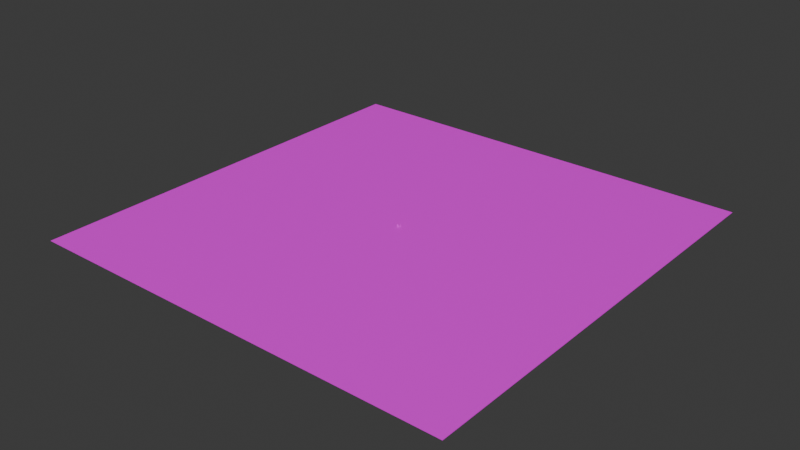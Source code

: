 # Source: secret_forest.blend  (saved by Blender 4.0.36; exported with 4.5.12 LTS)
import bpy
from mathutils import Matrix  # noqa: F401  (used for matrix-valued properties, if any)

bpy.ops.wm.read_factory_settings(use_empty=True)
scene = bpy.context.scene
scene.name = 'Scene'

# ---- collections
col_collection = bpy.data.collections.new('Collection'); scene.collection.children.link(col_collection)

# ---- images (referenced by path relative to the original .blend; pixels are not part of the script)
import os
ASSET_DIR = os.environ.get("B2B_ASSET_DIR", "")  # directory of the original .blend (textures are referenced by path, not embedded)
HERE = os.path.dirname(os.path.abspath(__file__))  # packed textures are extracted next to this script under _unpacked/

def load_image(name, relpath, width, height, colorspace="sRGB"):
    """Load a texture the original file referenced (path relative to the .blend, or extracted next to this script)."""
    p = next((c for c in (os.path.join(HERE, relpath), os.path.join(ASSET_DIR, relpath)) if relpath and os.path.exists(c)), "")
    if p:
        img = bpy.data.images.load(p, check_existing=True)
        img.name = name
    else:  # same state as the original file: an image datablock whose file is absent (Cycles renders it pink)
        img = bpy.data.images.new(name, width, height)
        img.source = "FILE"
        img.filepath = "//" + (relpath or name)
    img.colorspace_settings.name = colorspace
    return img
img_sunlit_png_001 = load_image('sunlit.png.001', 'sunlit.png', 1024, 1024, 'sRGB')

# ---- materials (node trees are filled in below, after node groups)
mat_material = bpy.data.materials.new('Material')
mat_material.alpha_threshold = 0.0
mat_material.use_transparent_shadow = False
mat_material.roughness = 0.5
mat_material.line_color = (0.0, 0.0, 0.0, 1.0)

# ---- material node trees
mat_material.use_nodes = True; mat_material.node_tree.nodes.clear()
_N = mat_material.node_tree.nodes; _L = mat_material.node_tree.links
n0 = _N.new('ShaderNodeOutputMaterial'); n0.name = 'Material Output'; n0.location = (300, 300)
n1 = _N.new('ShaderNodeTexImage'); n1.name = 'Image Texture'; n1.location = (-379, 145)
n1.image = img_sunlit_png_001
n1.interpolation = 'Closest'
n2 = _N.new('ShaderNodeBsdfPrincipled'); n2.name = 'Principled BSDF'; n2.location = (10, 300)
n2.inputs[3].default_value = 1.45
_L.new(n2.outputs[0], n0.inputs[0])
_L.new(n1.outputs[0], n2.inputs[0])
n0.is_active_output = True

# ---- world
world_world = bpy.data.worlds.new('World'); scene.world = world_world
world_world.use_nodes = True; world_world.node_tree.nodes.clear()
_N = world_world.node_tree.nodes; _L = world_world.node_tree.links
n0 = _N.new('ShaderNodeOutputWorld'); n0.name = 'World Output'; n0.location = (300, 300)
n1 = _N.new('ShaderNodeBackground'); n1.name = 'Background'; n1.location = (10, 300)
n1.inputs[0].default_value = (0.05088, 0.05088, 0.05088, 1.0)
_L.new(n1.outputs[0], n0.inputs[0])
n0.is_active_output = True
world_world.color = (0.05088, 0.05088, 0.05088)
world_world.use_sun_shadow = False
world_world.sun_shadow_jitter_overblur = 0.0

# ---- meshes
me_cube = bpy.data.meshes.new('Cube')
me_cube.from_pydata([(-7.561, -8.044, -1.0), (-7.335, -10.03, -1.0), (-6.731, -9.402, 2.352), (-6.832, -8.517, 2.352), (-5.573, -7.819, -1.0), (-5.946, -8.421, 2.352), (-5.348, -9.806, -1.0), (-5.845, -9.307, 2.352), (-9.117, -6.735, 2.352), (-8.55, -11.64, 2.352), (-4.207, -6.19, 2.352), (-3.639, -11.1, 2.352), (-4.837, -9.943, 4.877), (-7.15, -10.14, 4.877), (-5.055, -7.633, 4.877), (-7.368, -7.827, 4.877), (-4.063, -10.61, 4.877), (-7.838, -10.94, 4.877), (-4.43, -6.839, 4.877), (-8.205, -7.169, 4.877), (-4.986, -9.604, 7.765), (-6.421, -9.664, 7.765), (-5.067, -8.173, 7.765), (-6.502, -8.233, 7.765), (-4.565, -9.989, 7.765), (-6.827, -10.09, 7.765), (-4.697, -7.733, 7.765), (-6.959, -7.833, 7.765), (-5.326, -9.007, 11.72)], [], [(1, 2, 3, 0), (0, 3, 5, 4), (4, 5, 7, 6), (6, 7, 2, 1), (0, 4, 6, 1), (5, 3, 8, 10), (7, 5, 10, 11), (2, 7, 11, 9), (3, 2, 9, 8), (11, 10, 14, 12), (14, 15, 19, 18), (10, 8, 15, 14), (9, 11, 12, 13), (8, 9, 13, 15), (19, 17, 21, 23), (13, 12, 16, 17), (15, 13, 17, 19), (12, 14, 18, 16), (22, 23, 27, 26), (16, 18, 22, 20), (18, 19, 23, 22), (17, 16, 20, 21), (26, 27, 28), (21, 20, 24, 25), (23, 21, 25, 27), (20, 22, 26, 24), (25, 24, 28), (27, 25, 28), (24, 26, 28)])
_uv = me_cube.uv_layers.new(name='UVMap')
_uv.uv.foreach_set('vector', [0.3991, 0.6846, 0.3991, 0.6846, 0.3991, 0.6846, 0.3991, 0.6846, 0.3991, 0.6846, 0.3991, 0.6846, 0.3991, 0.6846, 0.3991, 0.6846, 0.3991, 0.6846, 0.3991, 0.6846, 0.3991, 0.6846, 0.3991, 0.6846, 0.3991, 0.6846, 0.3991, 0.6846, 0.3991, 0.6846, 0.3991, 0.6846, 0.3991, 0.6846, 0.3991, 0.6846, 0.3991, 0.6846, 0.3991, 0.6846, 0.799, 0.8347, 0.799, 0.8347, 0.799, 0.8347, 0.799, 0.8347, 0.799, 0.8347, 0.799, 0.8347, 0.799, 0.8347, 0.799, 0.8347, 0.799, 0.8347, 0.799, 0.8347, 0.799, 0.8347, 0.799, 0.8347, 0.799, 0.8347, 0.799, 0.8347, 0.799, 0.8347, 0.799, 0.8347, 0.799, 0.8347, 0.799, 0.8347, 0.799, 0.8347, 0.799, 0.8347, 0.799, 0.8347, 0.799, 0.8347, 0.799, 0.8347, 0.799, 0.8347, 0.799, 0.8347, 0.799, 0.8347, 0.799, 0.8347, 0.799, 0.8347, 0.799, 0.8347, 0.799, 0.8347, 0.799, 0.8347, 0.799, 0.8347, 0.799, 0.8347, 0.799, 0.8347, 0.799, 0.8347, 0.799, 0.8347, 0.799, 0.8347, 0.799, 0.8347, 0.799, 0.8347, 0.799, 0.8347, 0.799, 0.8347, 0.799, 0.8347, 0.799, 0.8347, 0.799, 0.8347, 0.799, 0.8347, 0.799, 0.8347, 0.799, 0.8347, 0.799, 0.8347, 0.799, 0.8347, 0.799, 0.8347, 0.799, 0.8347, 0.799, 0.8347, 0.799, 0.8347, 0.799, 0.8347, 0.799, 0.8347, 0.799, 0.8347, 0.799, 0.8347, 0.799, 0.8347, 0.799, 0.8347, 0.799, 0.8347, 0.799, 0.8347, 0.799, 0.8347, 0.799, 0.8347, 0.799, 0.8347, 0.799, 0.8347, 0.799, 0.8347, 0.799, 0.8347, 0.799, 0.8347, 0.799, 0.8347, 0.799, 0.8347, 0.799, 0.8347, 0.799, 0.8347, 0.799, 0.8347, 0.799, 0.8347, 0.799, 0.8347, 0.799, 0.8347, 0.799, 0.8347, 0.799, 0.8347, 0.799, 0.8347, 0.799, 0.8347, 0.799, 0.8347, 0.799, 0.8347, 0.799, 0.8347, 0.799, 0.8347, 0.799, 0.8347, 0.799, 0.8347, 0.799, 0.8347, 0.799, 0.8347, 0.799, 0.8347, 0.799, 0.8347, 0.799, 0.8347, 0.799, 0.8347])
me_cube.materials.append(mat_material)
me_cube.use_mirror_vertex_groups = False
me_cube.update()
me_cube_001 = bpy.data.meshes.new('Cube.001')
me_cube_001.from_pydata([(-1000.0, -1000.0, -2.845), (-1000.0, -1000.0, -0.7717), (-1000.0, 1000.0, -2.845), (-1000.0, 1000.0, -0.7717), (1000.0, -1000.0, -2.845), (1000.0, -1000.0, -0.7717), (1000.0, 1000.0, -2.845), (1000.0, 1000.0, -0.7717)], [], [(0, 1, 3, 2), (2, 3, 7, 6), (6, 7, 5, 4), (4, 5, 1, 0), (2, 6, 4, 0), (7, 3, 1, 5)])
_uv = me_cube_001.uv_layers.new(name='UVMap')
_uv.uv.foreach_set('vector', [0.9036, 0.7978, 0.9036, 0.7978, 0.9036, 0.7978, 0.9036, 0.7978, 0.9036, 0.7978, 0.9036, 0.7978, 0.9036, 0.7978, 0.9036, 0.7978, 0.9036, 0.7978, 0.9036, 0.7978, 0.9036, 0.7978, 0.9036, 0.7978, 0.9036, 0.7978, 0.9036, 0.7978, 0.9036, 0.7978, 0.9036, 0.7978, 0.9036, 0.7978, 0.9036, 0.7978, 0.9036, 0.7978, 0.9036, 0.7978, 0.9036, 0.8297, 0.9036, 0.8297, 0.9036, 0.8297, 0.9036, 0.8297])
me_cube_001.materials.append(mat_material)
me_cube_001.use_mirror_vertex_groups = False
me_cube_001.update()
me_cube_002 = bpy.data.meshes.new('Cube.002')
me_cube_002.from_pydata([(-1.096, -0.9962, -1.269), (0.6826, -1.007, -0.3532), (-1.082, 1.004, -1.271), (0.6962, 0.9926, -0.3555), (-0.18, -1.005, -3.047), (1.598, -1.016, -2.131), (-0.1664, 0.9954, -3.049), (1.612, 0.9844, -2.134)], [], [(0, 1, 3, 2), (2, 3, 7, 6), (6, 7, 5, 4), (4, 5, 1, 0), (2, 6, 4, 0), (7, 3, 1, 5)])
_uv = me_cube_002.uv_layers.new(name='UVMap')
_uv.uv.foreach_set('vector', [0.6821, 0.9429, 0.6821, 0.9429, 0.6821, 0.9429, 0.6821, 0.9429, 0.6821, 0.9429, 0.6821, 0.9429, 0.6821, 0.9429, 0.6821, 0.9429, 0.6821, 0.9429, 0.6821, 0.9429, 0.6821, 0.9429, 0.6821, 0.9429, 0.6821, 0.9429, 0.6821, 0.9429, 0.6821, 0.9429, 0.6821, 0.9429, 0.6821, 0.9429, 0.6821, 0.9429, 0.6821, 0.9429, 0.6821, 0.9429, 0.6821, 0.9429, 0.6821, 0.9429, 0.6821, 0.9429, 0.6821, 0.9429])
me_cube_002.materials.append(mat_material)
me_cube_002.update()
me_cube_003 = bpy.data.meshes.new('Cube.003')
me_cube_003.from_pydata([(-7.561, -8.044, -1.0), (-7.335, -10.03, -1.0), (-6.731, -9.402, 2.352), (-6.832, -8.517, 2.352), (-5.573, -7.819, -1.0), (-5.946, -8.421, 2.352), (-5.348, -9.806, -1.0), (-5.845, -9.307, 2.352), (-9.117, -6.735, 2.352), (-8.55, -11.64, 2.352), (-4.207, -6.19, 2.352), (-3.639, -11.1, 2.352), (-4.837, -9.943, 4.877), (-7.15, -10.14, 4.877), (-5.055, -7.633, 4.877), (-7.368, -7.827, 4.877), (-4.063, -10.61, 4.877), (-7.838, -10.94, 4.877), (-4.43, -6.839, 4.877), (-8.205, -7.169, 4.877), (-4.986, -9.604, 7.765), (-6.421, -9.664, 7.765), (-5.067, -8.173, 7.765), (-6.502, -8.233, 7.765), (-4.565, -9.989, 7.765), (-6.827, -10.09, 7.765), (-4.697, -7.733, 7.765), (-6.959, -7.833, 7.765), (-5.326, -9.007, 11.72)], [], [(1, 2, 3, 0), (0, 3, 5, 4), (4, 5, 7, 6), (6, 7, 2, 1), (0, 4, 6, 1), (5, 3, 8, 10), (7, 5, 10, 11), (2, 7, 11, 9), (3, 2, 9, 8), (11, 10, 14, 12), (14, 15, 19, 18), (10, 8, 15, 14), (9, 11, 12, 13), (8, 9, 13, 15), (19, 17, 21, 23), (13, 12, 16, 17), (15, 13, 17, 19), (12, 14, 18, 16), (22, 23, 27, 26), (16, 18, 22, 20), (18, 19, 23, 22), (17, 16, 20, 21), (26, 27, 28), (21, 20, 24, 25), (23, 21, 25, 27), (20, 22, 26, 24), (25, 24, 28), (27, 25, 28), (24, 26, 28)])
_uv = me_cube_003.uv_layers.new(name='UVMap')
_uv.uv.foreach_set('vector', [0.3991, 0.6846, 0.3991, 0.6846, 0.3991, 0.6846, 0.3991, 0.6846, 0.3991, 0.6846, 0.3991, 0.6846, 0.3991, 0.6846, 0.3991, 0.6846, 0.3991, 0.6846, 0.3991, 0.6846, 0.3991, 0.6846, 0.3991, 0.6846, 0.3991, 0.6846, 0.3991, 0.6846, 0.3991, 0.6846, 0.3991, 0.6846, 0.3991, 0.6846, 0.3991, 0.6846, 0.3991, 0.6846, 0.3991, 0.6846, 0.799, 0.8347, 0.799, 0.8347, 0.799, 0.8347, 0.799, 0.8347, 0.799, 0.8347, 0.799, 0.8347, 0.799, 0.8347, 0.799, 0.8347, 0.799, 0.8347, 0.799, 0.8347, 0.799, 0.8347, 0.799, 0.8347, 0.799, 0.8347, 0.799, 0.8347, 0.799, 0.8347, 0.799, 0.8347, 0.799, 0.8347, 0.799, 0.8347, 0.799, 0.8347, 0.799, 0.8347, 0.799, 0.8347, 0.799, 0.8347, 0.799, 0.8347, 0.799, 0.8347, 0.799, 0.8347, 0.799, 0.8347, 0.799, 0.8347, 0.799, 0.8347, 0.799, 0.8347, 0.799, 0.8347, 0.799, 0.8347, 0.799, 0.8347, 0.799, 0.8347, 0.799, 0.8347, 0.799, 0.8347, 0.799, 0.8347, 0.799, 0.8347, 0.799, 0.8347, 0.799, 0.8347, 0.799, 0.8347, 0.799, 0.8347, 0.799, 0.8347, 0.799, 0.8347, 0.799, 0.8347, 0.799, 0.8347, 0.799, 0.8347, 0.799, 0.8347, 0.799, 0.8347, 0.799, 0.8347, 0.799, 0.8347, 0.799, 0.8347, 0.799, 0.8347, 0.799, 0.8347, 0.799, 0.8347, 0.799, 0.8347, 0.799, 0.8347, 0.799, 0.8347, 0.799, 0.8347, 0.799, 0.8347, 0.799, 0.8347, 0.799, 0.8347, 0.799, 0.8347, 0.799, 0.8347, 0.799, 0.8347, 0.799, 0.8347, 0.799, 0.8347, 0.799, 0.8347, 0.799, 0.8347, 0.799, 0.8347, 0.799, 0.8347, 0.799, 0.8347, 0.799, 0.8347, 0.799, 0.8347, 0.799, 0.8347, 0.799, 0.8347, 0.799, 0.8347, 0.799, 0.8347, 0.799, 0.8347, 0.799, 0.8347, 0.799, 0.8347, 0.799, 0.8347, 0.799, 0.8347, 0.799, 0.8347, 0.799, 0.8347, 0.799, 0.8347, 0.799, 0.8347, 0.799, 0.8347, 0.799, 0.8347, 0.799, 0.8347, 0.799, 0.8347, 0.799, 0.8347, 0.799, 0.8347])
me_cube_003.materials.append(mat_material)
me_cube_003.use_mirror_vertex_groups = False
me_cube_003.update()
me_cube_004 = bpy.data.meshes.new('Cube.004')
me_cube_004.from_pydata([(-7.561, -8.044, -1.0), (-7.335, -10.03, -1.0), (-6.731, -9.402, 2.352), (-6.832, -8.517, 2.352), (-5.573, -7.819, -1.0), (-5.946, -8.421, 2.352), (-5.348, -9.806, -1.0), (-5.845, -9.307, 2.352), (-9.117, -6.735, 2.352), (-8.55, -11.64, 2.352), (-4.207, -6.19, 2.352), (-3.639, -11.1, 2.352), (-4.837, -9.943, 4.877), (-7.15, -10.14, 4.877), (-5.055, -7.633, 4.877), (-7.368, -7.827, 4.877), (-4.063, -10.61, 4.877), (-7.838, -10.94, 4.877), (-4.43, -6.839, 4.877), (-8.205, -7.169, 4.877), (-4.986, -9.604, 7.765), (-6.421, -9.664, 7.765), (-5.067, -8.173, 7.765), (-6.502, -8.233, 7.765), (-4.565, -9.989, 7.765), (-6.827, -10.09, 7.765), (-4.697, -7.733, 7.765), (-6.959, -7.833, 7.765), (-5.326, -9.007, 11.72)], [], [(1, 2, 3, 0), (0, 3, 5, 4), (4, 5, 7, 6), (6, 7, 2, 1), (0, 4, 6, 1), (5, 3, 8, 10), (7, 5, 10, 11), (2, 7, 11, 9), (3, 2, 9, 8), (11, 10, 14, 12), (14, 15, 19, 18), (10, 8, 15, 14), (9, 11, 12, 13), (8, 9, 13, 15), (19, 17, 21, 23), (13, 12, 16, 17), (15, 13, 17, 19), (12, 14, 18, 16), (22, 23, 27, 26), (16, 18, 22, 20), (18, 19, 23, 22), (17, 16, 20, 21), (26, 27, 28), (21, 20, 24, 25), (23, 21, 25, 27), (20, 22, 26, 24), (25, 24, 28), (27, 25, 28), (24, 26, 28)])
_uv = me_cube_004.uv_layers.new(name='UVMap')
_uv.uv.foreach_set('vector', [0.3991, 0.6846, 0.3991, 0.6846, 0.3991, 0.6846, 0.3991, 0.6846, 0.3991, 0.6846, 0.3991, 0.6846, 0.3991, 0.6846, 0.3991, 0.6846, 0.3991, 0.6846, 0.3991, 0.6846, 0.3991, 0.6846, 0.3991, 0.6846, 0.3991, 0.6846, 0.3991, 0.6846, 0.3991, 0.6846, 0.3991, 0.6846, 0.3991, 0.6846, 0.3991, 0.6846, 0.3991, 0.6846, 0.3991, 0.6846, 0.799, 0.8347, 0.799, 0.8347, 0.799, 0.8347, 0.799, 0.8347, 0.799, 0.8347, 0.799, 0.8347, 0.799, 0.8347, 0.799, 0.8347, 0.799, 0.8347, 0.799, 0.8347, 0.799, 0.8347, 0.799, 0.8347, 0.799, 0.8347, 0.799, 0.8347, 0.799, 0.8347, 0.799, 0.8347, 0.799, 0.8347, 0.799, 0.8347, 0.799, 0.8347, 0.799, 0.8347, 0.799, 0.8347, 0.799, 0.8347, 0.799, 0.8347, 0.799, 0.8347, 0.799, 0.8347, 0.799, 0.8347, 0.799, 0.8347, 0.799, 0.8347, 0.799, 0.8347, 0.799, 0.8347, 0.799, 0.8347, 0.799, 0.8347, 0.799, 0.8347, 0.799, 0.8347, 0.799, 0.8347, 0.799, 0.8347, 0.799, 0.8347, 0.799, 0.8347, 0.799, 0.8347, 0.799, 0.8347, 0.799, 0.8347, 0.799, 0.8347, 0.799, 0.8347, 0.799, 0.8347, 0.799, 0.8347, 0.799, 0.8347, 0.799, 0.8347, 0.799, 0.8347, 0.799, 0.8347, 0.799, 0.8347, 0.799, 0.8347, 0.799, 0.8347, 0.799, 0.8347, 0.799, 0.8347, 0.799, 0.8347, 0.799, 0.8347, 0.799, 0.8347, 0.799, 0.8347, 0.799, 0.8347, 0.799, 0.8347, 0.799, 0.8347, 0.799, 0.8347, 0.799, 0.8347, 0.799, 0.8347, 0.799, 0.8347, 0.799, 0.8347, 0.799, 0.8347, 0.799, 0.8347, 0.799, 0.8347, 0.799, 0.8347, 0.799, 0.8347, 0.799, 0.8347, 0.799, 0.8347, 0.799, 0.8347, 0.799, 0.8347, 0.799, 0.8347, 0.799, 0.8347, 0.799, 0.8347, 0.799, 0.8347, 0.799, 0.8347, 0.799, 0.8347, 0.799, 0.8347, 0.799, 0.8347, 0.799, 0.8347, 0.799, 0.8347, 0.799, 0.8347, 0.799, 0.8347, 0.799, 0.8347, 0.799, 0.8347, 0.799, 0.8347, 0.799, 0.8347, 0.799, 0.8347])
me_cube_004.materials.append(mat_material)
me_cube_004.use_mirror_vertex_groups = False
me_cube_004.update()
me_cube_005 = bpy.data.meshes.new('Cube.005')
me_cube_005.from_pydata([(2.95, -6.113, -1.0), (2.95, -6.113, 1.0), (2.95, -4.113, -1.0), (2.95, -4.113, 1.0), (4.95, -6.113, -1.0), (4.95, -6.113, 1.0), (4.95, -4.113, -1.0), (4.95, -4.113, 1.0)], [], [(0, 1, 3, 2), (2, 3, 7, 6), (6, 7, 5, 4), (4, 5, 1, 0), (2, 6, 4, 0), (7, 3, 1, 5)])
_uv = me_cube_005.uv_layers.new(name='UVMap')
_uv.uv.foreach_set('vector', [0.9257, 0.9454, 0.9257, 0.9454, 0.9257, 0.9454, 0.9257, 0.9454, 0.9257, 0.9454, 0.9257, 0.9454, 0.9257, 0.9454, 0.9257, 0.9454, 0.9257, 0.9454, 0.9257, 0.9454, 0.9257, 0.9454, 0.9257, 0.9454, 0.9257, 0.9454, 0.9257, 0.9454, 0.9257, 0.9454, 0.9257, 0.9454, 0.9257, 0.9454, 0.9257, 0.9454, 0.9257, 0.9454, 0.9257, 0.9454, 0.9257, 0.9454, 0.9257, 0.9454, 0.9257, 0.9454, 0.9257, 0.9454])
me_cube_005.materials.append(mat_material)
me_cube_005.update()

# ---- objects
ob_tree = bpy.data.objects.new('Tree', me_cube)
ob_ground__convcol = bpy.data.objects.new('Ground -convcol', me_cube_001)
ob_rock__convcol = bpy.data.objects.new('Rock -convcol', me_cube_002)
ob_tree_001 = bpy.data.objects.new('Tree.001', me_cube_003)
ob_tree_002 = bpy.data.objects.new('Tree.002', me_cube_004)
ob_from_forest = bpy.data.objects.new('From Forest', None)
ob_to_forest = bpy.data.objects.new('To Forest', me_cube_005)

# ---- transforms, parenting, visibility, modifiers, constraints
ob_tree.location = (2.42, 4.399, -0.4415)
ob_tree.lock_rotations_4d = False
ob_tree.empty_display_type = 'ARROWS'
ob_tree.lineart.crease_threshold = 0.0
ob_ground__convcol.location = (2.42, 4.399, -0.4415)
ob_ground__convcol.lock_rotations_4d = False
ob_ground__convcol.empty_display_type = 'ARROWS'
ob_ground__convcol.lineart.crease_threshold = 0.0
ob_rock__convcol.location = (-2.192, -8.339, 1.445)
ob_tree_001.location = (8.331, 1.878, -0.4415)
ob_tree_001.lock_rotations_4d = False
ob_tree_001.empty_display_type = 'ARROWS'
ob_tree_001.lineart.crease_threshold = 0.0
ob_tree_002.location = (13.21, 10.26, -0.4415)
ob_tree_002.lock_rotations_4d = False
ob_tree_002.empty_display_type = 'ARROWS'
ob_tree_002.lineart.crease_threshold = 0.0
ob_from_forest.location = (2.164, -0.5009, -1.219)
ob_to_forest.location = (0.0, 0.0, 0.2558)

# ---- collection membership
col_collection.objects.link(ob_tree)
col_collection.objects.link(ob_ground__convcol)
col_collection.objects.link(ob_rock__convcol)
col_collection.objects.link(ob_tree_001)
col_collection.objects.link(ob_tree_002)
col_collection.objects.link(ob_from_forest)
col_collection.objects.link(ob_to_forest)

# ---- scene / render settings (as saved in the file)
scene.frame_start = 1; scene.frame_end = 250; scene.frame_set(162)
scene.render.engine = 'BLENDER_EEVEE_NEXT'
scene.cycles.sampling_pattern = 'TABULATED_SOBOL'
bpy.context.view_layer.update()

# ---- added for rendering (the .blend has no active camera and no usable light): camera, sun
cam_auto = bpy.data.cameras.new('AutoCamera')
cam_auto.lens = 50.0
cam_auto.sensor_width = 36.0
cam_auto.clip_end = 45927.6
ob_auto_camera = bpy.data.objects.new('AutoCamera', cam_auto)
scene.collection.objects.link(ob_auto_camera)
ob_auto_camera.location = (2619.39, -3135.96, 2097.57)
ob_auto_camera.rotation_euler = (1.09748, -7.21219e-08, 0.694738)
scene.camera = ob_auto_camera
light_auto_sun = bpy.data.lights.new('AutoSun', 'SUN')
light_auto_sun.energy = 3.0
light_auto_sun.angle = 0.0523599
ob_auto_sun = bpy.data.objects.new('AutoSun', light_auto_sun)
scene.collection.objects.link(ob_auto_sun)
ob_auto_sun.rotation_euler = (0.872665, 0.174533, 0.523599)
bpy.context.view_layer.update()

